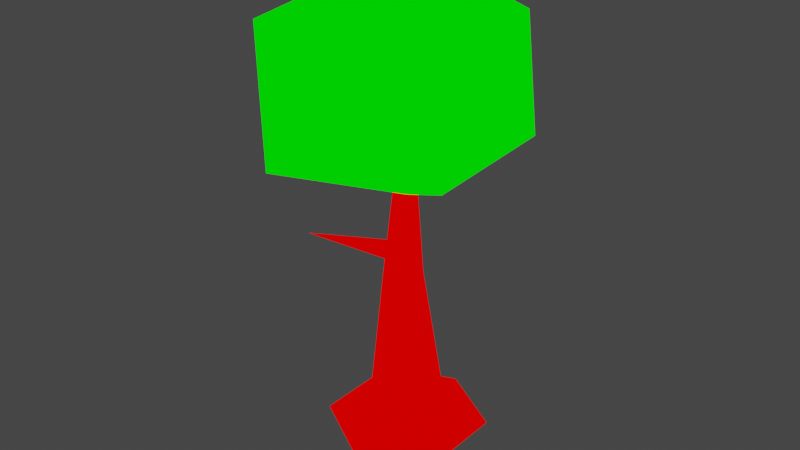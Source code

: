 # Source: tree.blend  (saved by Blender 2.82.7; exported with 4.5.12 LTS)
import bpy
from mathutils import Matrix  # noqa: F401  (used for matrix-valued properties, if any)

bpy.ops.wm.read_factory_settings(use_empty=True)
scene = bpy.context.scene
scene.name = 'Scene'

# ---- collections
col_collection = bpy.data.collections.new('Collection'); scene.collection.children.link(col_collection)

# ---- materials (node trees are filled in below, after node groups)
mat_mat1 = bpy.data.materials.new('mat1')
mat_mat1.alpha_threshold = 0.0
mat_mat1.use_transparent_shadow = False
mat_mat1.line_color = (0.0, 0.0, 0.0, 1.0)
mat_mat2 = bpy.data.materials.new('mat2')
mat_mat2.alpha_threshold = 0.0
mat_mat2.use_transparent_shadow = False
mat_mat2.line_color = (0.0, 0.0, 0.0, 1.0)

# ---- material node trees
mat_mat1.use_nodes = True; mat_mat1.node_tree.nodes.clear()
_N = mat_mat1.node_tree.nodes; _L = mat_mat1.node_tree.links
n0 = _N.new('ShaderNodeOutputMaterial'); n0.name = 'Material Output'; n0.location = (300, 300)
n1 = _N.new('ShaderNodeRGB'); n1.name = 'RGB'; n1.location = (-10, 295)
n1.outputs[0].default_value = (1.0, 0.0, 0.0, 1.0)
_L.new(n1.outputs[0], n0.inputs[0])
n0.is_active_output = True
mat_mat2.use_nodes = True; mat_mat2.node_tree.nodes.clear()
_N = mat_mat2.node_tree.nodes; _L = mat_mat2.node_tree.links
n0 = _N.new('ShaderNodeOutputMaterial'); n0.name = 'Material Output'; n0.location = (300, 300)
n1 = _N.new('ShaderNodeRGB'); n1.name = 'RGB'; n1.location = (-10, 295)
n1.outputs[0].default_value = (0.0, 1.0, 0.0, 1.0)
_L.new(n1.outputs[0], n0.inputs[0])
n0.is_active_output = True

# ---- world
world_world = bpy.data.worlds.new('World'); scene.world = world_world
world_world.use_nodes = True; world_world.node_tree.nodes.clear()
_N = world_world.node_tree.nodes; _L = world_world.node_tree.links
n0 = _N.new('ShaderNodeOutputWorld'); n0.name = 'World Output'; n0.location = (300, 300)
n1 = _N.new('ShaderNodeBackground'); n1.name = 'Background'; n1.location = (10, 300)
n1.inputs[0].default_value = (0.05088, 0.05088, 0.05088, 1.0)
_L.new(n1.outputs[0], n0.inputs[0])
n0.is_active_output = True
world_world.color = (0.05088, 0.05088, 0.05088)
world_world.use_sun_shadow = False
world_world.sun_shadow_jitter_overblur = 0.0

# ---- meshes
me_tree = bpy.data.meshes.new('tree')
me_tree.from_pydata([(0.0, 0.0, -0.7935), (-1.689e-08, 1.191, 0.0), (-0.2295, 0.4659, 2.331), (1.031, 0.5955, 0.0), (0.01725, 0.3234, 2.331), (1.031, -0.5955, 0.0), (0.01725, 0.03853, 2.331), (-1.21e-07, -1.191, 0.0), (-0.2295, -0.1039, 2.331), (-1.031, -0.5955, 0.0), (-0.4762, 0.03853, 2.331), (-1.031, 0.5955, 0.0), (-0.4762, 0.3234, 2.331), (-9.056e-09, 0.5442, 0.4313), (0.4713, 0.2721, 0.4313), (0.4713, -0.2721, 0.4313), (-5.663e-08, -0.5442, 0.4313), (-0.4713, -0.2721, 0.4313), (-0.4713, 0.2721, 0.4313), (-4.257e-08, -4.257e-09, 5.624), (-0.05212, 0.03702, 3.619), (1.396, -1.077, 4.457), (-0.7322, -1.887, 4.409), (-2.1, 0.2212, 4.504), (-0.6539, 2.031, 4.405), (1.299, 1.038, 4.522), (0.4703, -1.786, 6.059), (-1.676, -1.079, 6.007), (-1.563, 1.147, 5.81), (0.505, 1.957, 5.872), (1.695, 0.05677, 5.895), (-0.03282, 0.09889, 6.976), (-1.234, -0.685, 2.928), (-0.1118, 0.03929, 2.783), (-0.243, 0.04701, 2.492), (-0.3114, 0.2378, 2.738)], [], [(0, 1, 3), (6, 4, 19), (13, 2, 4, 14), (0, 3, 5), (12, 10, 19), (14, 4, 6, 15), (0, 5, 7), (10, 8, 19), (15, 6, 8, 16), (0, 7, 9), (8, 6, 19), (16, 8, 10, 17), (0, 9, 11), (4, 2, 19), (17, 10, 12, 18), (0, 11, 1), (2, 12, 19), (18, 12, 2, 13), (11, 18, 13, 1), (9, 17, 18, 11), (7, 16, 17, 9), (5, 15, 16, 7), (3, 14, 15, 5), (1, 13, 14, 3), (20, 21, 22), (21, 20, 25), (20, 22, 23), (20, 23, 24), (20, 24, 25), (21, 25, 30), (22, 21, 26), (23, 22, 27), (24, 23, 28), (25, 24, 29), (21, 30, 26), (22, 26, 27), (23, 27, 28), (24, 28, 29), (25, 29, 30), (26, 30, 31), (27, 26, 31), (28, 27, 31), (29, 28, 31), (30, 29, 31), (32, 34, 33), (35, 34, 32), (33, 35, 32)])
me_tree.polygons.foreach_set('material_index', [0, 0, 0, 0, 0, 0, 0, 0, 0, 0, 0, 0, 0, 0, 0, 0, 0, 0, 0, 0, 0, 0, 0, 0, 1, 1, 1, 1, 1, 1, 1, 1, 1, 1, 1, 1, 1, 1, 1, 1, 1, 1, 1, 1, 0, 0, 0])
me_tree.materials.append(mat_mat1)
me_tree.materials.append(mat_mat2)
me_tree.use_remesh_preserve_volume = False
me_tree.use_remesh_preserve_attributes = False
me_tree.use_mirror_vertex_groups = False
me_tree.update()

# ---- objects
ob_tree = bpy.data.objects.new('tree', me_tree)

# ---- transforms, parenting, visibility, modifiers, constraints
ob_tree.location = (0.0, 0.0, 0.0)
ob_tree.lock_rotations_4d = False
ob_tree.empty_display_type = 'ARROWS'
ob_tree.lineart.crease_threshold = 0.0

# ---- collection membership
col_collection.objects.link(ob_tree)

# ---- scene / render settings (as saved in the file)
scene.frame_start = 1; scene.frame_end = 250; scene.frame_set(1)
scene.render.engine = 'BLENDER_EEVEE_NEXT'
scene.cycles.use_denoising = False
scene.cycles.samples = 128
scene.cycles.sampling_pattern = 'TABULATED_SOBOL'
scene.cycles.use_adaptive_sampling = False
scene.cycles.use_light_tree = False
scene.view_settings.view_transform = 'Filmic'
bpy.context.view_layer.update()

# ---- added for rendering (the .blend has no active camera and no usable light): camera, sun
cam_auto = bpy.data.cameras.new('AutoCamera')
cam_auto.lens = 50.0
cam_auto.sensor_width = 36.0
cam_auto.clip_end = 1000.0
ob_auto_camera = bpy.data.objects.new('AutoCamera', cam_auto)
scene.collection.objects.link(ob_auto_camera)
ob_auto_camera.location = (8.58112, -10.4682, 10.1183)
ob_auto_camera.rotation_euler = (1.09748, -7.21219e-08, 0.694738)
scene.camera = ob_auto_camera
light_auto_sun = bpy.data.lights.new('AutoSun', 'SUN')
light_auto_sun.energy = 3.0
light_auto_sun.angle = 0.0523599
ob_auto_sun = bpy.data.objects.new('AutoSun', light_auto_sun)
scene.collection.objects.link(ob_auto_sun)
ob_auto_sun.rotation_euler = (0.872665, 0.174533, 0.523599)
bpy.context.view_layer.update()
